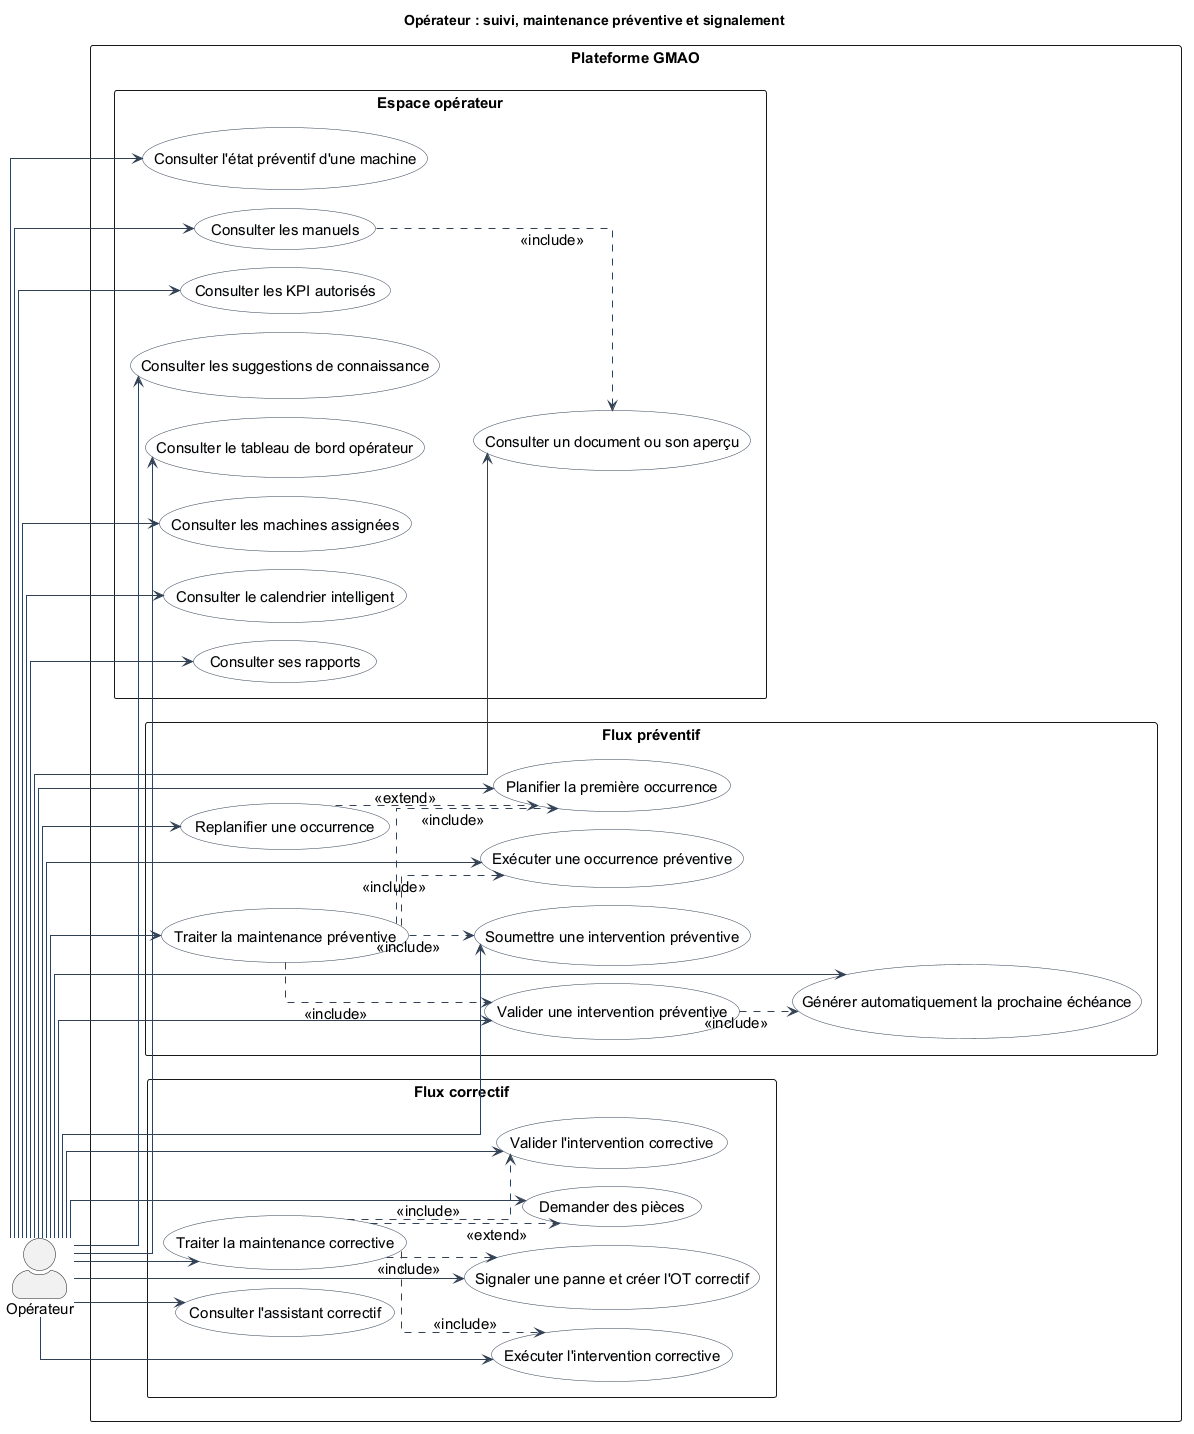

The diagram above was rendered by PlantUML. Its source (embedded in the PNG):
@startuml
left to right direction
skinparam shadowing false
skinparam packageStyle rectangle
skinparam actorStyle awesome
skinparam linetype ortho
skinparam nodesep 18
skinparam ranksep 24
skinparam defaultFontSize 15
skinparam usecase {
  BackgroundColor #F8FAFC
  BorderColor #334155
  ArrowColor #334155
}
title Opérateur : suivi, maintenance préventive et signalement
actor "Opérateur" as Operator
rectangle "Plateforme GMAO" {
  package "Espace opérateur" {
    usecase "Consulter le tableau de bord opérateur" as OD
    usecase "Consulter les machines assignées" as OM
    usecase "Consulter le calendrier intelligent" as OC
    usecase "Consulter ses rapports" as OR
    usecase "Consulter l'état préventif d'une machine" as PS
    usecase "Consulter les manuels" as VM
    usecase "Consulter un document ou son aperçu" as VD
    usecase "Consulter les KPI autorisés" as VK
    usecase "Consulter les suggestions de connaissance" as KSO
  }
  package "Flux préventif" {
    usecase "Traiter la maintenance préventive" as PF2
    usecase "Planifier la première occurrence" as SF
    usecase "Exécuter une occurrence préventive" as EP
    usecase "Soumettre une intervention préventive" as SP
    usecase "Valider une intervention préventive" as VP
    usecase "Générer automatiquement la prochaine échéance" as GN
    usecase "Replanifier une occurrence" as RP2
  }
  package "Flux correctif" {
    usecase "Traiter la maintenance corrective" as CF
    usecase "Signaler une panne et créer l'OT correctif" as PF3
    usecase "Exécuter l'intervention corrective" as EC
    usecase "Valider l'intervention corrective" as VC
    usecase "Demander des pièces" as RQ
    usecase "Consulter l'assistant correctif" as CS
  }
}
Operator --> OD
Operator --> OM
Operator --> OC
Operator --> OR
Operator --> PS
Operator --> VM
Operator --> VD
Operator --> VK
Operator --> KSO
Operator --> PF2
Operator --> SF
Operator --> EP
Operator --> SP
Operator --> VP
Operator --> GN
Operator --> RP2
Operator --> CF
Operator --> PF3
Operator --> EC
Operator --> VC
Operator --> RQ
Operator --> CS
PF2 ..> SF : <<include>>
PF2 ..> EP : <<include>>
PF2 ..> SP : <<include>>
PF2 ..> VP : <<include>>
VP ..> GN : <<include>>
RP2 ..> SF : <<extend>>
CF ..> PF3 : <<include>>
CF ..> EC : <<include>>
CF ..> VC : <<include>>
CF ..> RQ : <<extend>>
VM ..> VD : <<include>>
@enduml